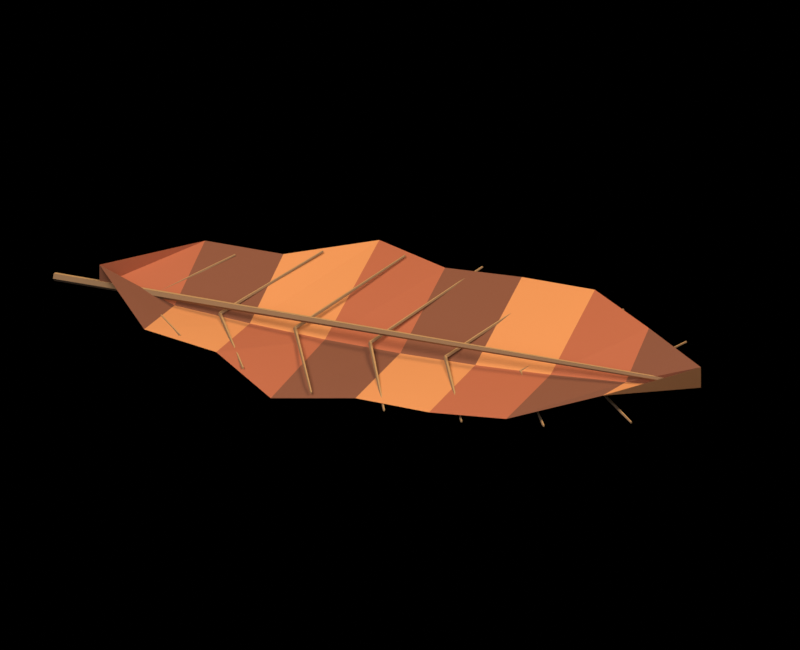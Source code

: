 # Source: source.blend  (saved by Blender 5.2.44; exported with 4.5.12 LTS)
import bpy
from mathutils import Matrix  # noqa: F401  (used for matrix-valued properties, if any)

bpy.ops.wm.read_factory_settings(use_empty=True)
scene = bpy.context.scene
scene.name = 'Scene'

# ---- collections
col_environment_geometry = bpy.data.collections.new('Environment geometry'); scene.collection.children.link(col_environment_geometry)
col_studio = bpy.data.collections.new('Studio'); scene.collection.children.link(col_studio)

# ---- materials (node trees are filled in below, after node groups)
mat_fungus_0 = bpy.data.materials.new('Fungus 0')
mat_fungus_0.diffuse_color = (0.1779, 0.06125, 0.02956, 1.0)
mat_fungus_1 = bpy.data.materials.new('Fungus 1')
mat_fungus_1.diffuse_color = (0.3712, 0.1046, 0.04519, 1.0)
mat_fungus_2 = bpy.data.materials.new('Fungus 2')
mat_fungus_2.diffuse_color = (0.5776, 0.2346, 0.07819, 1.0)
mat_wood_2 = bpy.data.materials.new('Wood 2')
mat_wood_2.diffuse_color = (0.2195, 0.1301, 0.0648, 1.0)
mat_wood_3 = bpy.data.materials.new('Wood 3')
mat_wood_3.diffuse_color = (0.4179, 0.2502, 0.1022, 1.0)

# ---- material node trees
mat_fungus_0.use_nodes = True; mat_fungus_0.node_tree.nodes.clear()
_N = mat_fungus_0.node_tree.nodes; _L = mat_fungus_0.node_tree.links
n0 = _N.new('ShaderNodeBsdfPrincipled'); n0.name = 'Principled BSDF'; n0.location = (-200, 100)
n0.inputs[0].default_value = (0.1779, 0.06125, 0.02956, 1.0)
n0.inputs[2].default_value = 0.9
n0.inputs[10].default_value = 0.005
n1 = _N.new('ShaderNodeOutputMaterial'); n1.name = 'Material Output'; n1.location = (200, 100)
_L.new(n0.outputs[0], n1.inputs[0])
n1.is_active_output = True
mat_fungus_1.use_nodes = True; mat_fungus_1.node_tree.nodes.clear()
_N = mat_fungus_1.node_tree.nodes; _L = mat_fungus_1.node_tree.links
n0 = _N.new('ShaderNodeBsdfPrincipled'); n0.name = 'Principled BSDF'; n0.location = (-200, 100)
n0.inputs[0].default_value = (0.3712, 0.1046, 0.04519, 1.0)
n0.inputs[2].default_value = 0.9
n0.inputs[10].default_value = 0.005
n1 = _N.new('ShaderNodeOutputMaterial'); n1.name = 'Material Output'; n1.location = (200, 100)
_L.new(n0.outputs[0], n1.inputs[0])
n1.is_active_output = True
mat_fungus_2.use_nodes = True; mat_fungus_2.node_tree.nodes.clear()
_N = mat_fungus_2.node_tree.nodes; _L = mat_fungus_2.node_tree.links
n0 = _N.new('ShaderNodeBsdfPrincipled'); n0.name = 'Principled BSDF'; n0.location = (-200, 100)
n0.inputs[0].default_value = (0.5776, 0.2346, 0.07819, 1.0)
n0.inputs[2].default_value = 0.9
n0.inputs[10].default_value = 0.005
n1 = _N.new('ShaderNodeOutputMaterial'); n1.name = 'Material Output'; n1.location = (200, 100)
_L.new(n0.outputs[0], n1.inputs[0])
n1.is_active_output = True
mat_wood_2.use_nodes = True; mat_wood_2.node_tree.nodes.clear()
_N = mat_wood_2.node_tree.nodes; _L = mat_wood_2.node_tree.links
n0 = _N.new('ShaderNodeBsdfPrincipled'); n0.name = 'Principled BSDF'; n0.location = (-200, 100)
n0.inputs[0].default_value = (0.2195, 0.1301, 0.0648, 1.0)
n0.inputs[2].default_value = 0.9
n0.inputs[10].default_value = 0.005
n1 = _N.new('ShaderNodeOutputMaterial'); n1.name = 'Material Output'; n1.location = (200, 100)
_L.new(n0.outputs[0], n1.inputs[0])
n1.is_active_output = True
mat_wood_3.use_nodes = True; mat_wood_3.node_tree.nodes.clear()
_N = mat_wood_3.node_tree.nodes; _L = mat_wood_3.node_tree.links
n0 = _N.new('ShaderNodeBsdfPrincipled'); n0.name = 'Principled BSDF'; n0.location = (-200, 100)
n0.inputs[0].default_value = (0.4179, 0.2502, 0.1022, 1.0)
n0.inputs[2].default_value = 0.9
n0.inputs[10].default_value = 0.005
n1 = _N.new('ShaderNodeOutputMaterial'); n1.name = 'Material Output'; n1.location = (200, 100)
_L.new(n0.outputs[0], n1.inputs[0])
n1.is_active_output = True

# ---- world
world_studio___pure_black_background = bpy.data.worlds.new('Studio · pure black background'); scene.world = world_studio___pure_black_background
world_studio___pure_black_background.use_nodes = True; world_studio___pure_black_background.node_tree.nodes.clear()
_N = world_studio___pure_black_background.node_tree.nodes; _L = world_studio___pure_black_background.node_tree.links
n0 = _N.new('ShaderNodeBackground'); n0.name = 'Background'; n0.location = (-200, 100)
n0.inputs[0].default_value = (0.0, 0.0, 0.0, 1.0)
n0.inputs[1].default_value = 0.0
n1 = _N.new('ShaderNodeOutputWorld'); n1.name = 'World Output'; n1.location = (200, 100)
_L.new(n0.outputs[0], n1.inputs[0])
n1.is_active_output = True

# ---- cameras
cam_reference_orthographic_lens = bpy.data.cameras.new('Reference orthographic lens')
cam_reference_orthographic_lens.type = 'ORTHO'
cam_reference_orthographic_lens.ortho_scale = 5.0

# ---- lights
light_warm_key = bpy.data.lights.new('Warm key', 'AREA')
light_warm_key.color = (1.0, 0.84, 0.67)
light_warm_key.energy = 900.0
light_warm_key.shape = 'DISK'
light_warm_key.size = 5.0
light_soft_front_fill = bpy.data.lights.new('Soft front fill', 'AREA')
light_soft_front_fill.color = (0.78, 0.84, 1.0)
light_soft_front_fill.energy = 250.0
light_soft_front_fill.shape = 'DISK'
light_soft_front_fill.size = 6.0
light_amber_right_rim = bpy.data.lights.new('Amber right rim', 'AREA')
light_amber_right_rim.color = (1.0, 0.74, 0.47)
light_amber_right_rim.energy = 600.0
light_amber_right_rim.shape = 'DISK'
light_amber_right_rim.size = 4.0

# ---- meshes
me_curled_fallen_leaf = bpy.data.meshes.new('Curled fallen leaf')
me_curled_fallen_leaf.from_pydata([(-2.0, 0.0, 0.31), (-2.0, 0.0, 0.16), (-2.0, 0.0, 0.31), (-1.5, -0.5562, 0.2678), (-1.5, 0.0, 0.1178), (-1.5, 0.5562, 0.2678), (-1.0, -0.6142, 0.2412), (-1.0, 0.0, 0.09125), (-1.0, 0.6142, 0.2412), (-0.5, -0.9924, 0.2303), (-0.5, 0.0, 0.08031), (-0.5, 0.9924, 0.2303), (0.0, -0.8184, 0.235), (0.0, 0.0, 0.085), (0.0, 0.8184, 0.235), (0.5, -0.8488, 0.2553), (0.5, 0.0, 0.1053), (0.5, 0.8488, 0.2553), (1.0, -0.8103, 0.2912), (1.0, 0.0, 0.1412), (1.0, 0.8103, 0.2912), (1.5, -0.4235, 0.3428), (1.5, 0.0, 0.1928), (1.5, 0.4235, 0.3428), (2.0, -2.941e-10, 0.41), (2.0, 0.0, 0.26), (2.0, 2.941e-10, 0.41)], [], [(0, 1, 4, 3), (1, 2, 5, 4), (3, 4, 7, 6), (4, 5, 8, 7), (6, 7, 10, 9), (7, 8, 11, 10), (9, 10, 13, 12), (10, 11, 14, 13), (12, 13, 16, 15), (13, 14, 17, 16), (15, 16, 19, 18), (16, 17, 20, 19), (18, 19, 22, 21), (19, 20, 23, 22), (21, 22, 25, 24), (22, 23, 26, 25)])
me_curled_fallen_leaf.polygons.foreach_set('material_index', [0, 1, 2, 0, 1, 2, 0, 1, 2, 0, 1, 2, 0, 1, 2, 0])
me_curled_fallen_leaf.materials.append(mat_fungus_0)
me_curled_fallen_leaf.materials.append(mat_fungus_1)
me_curled_fallen_leaf.materials.append(mat_fungus_2)
me_curled_fallen_leaf.update()
me_leaf_central_vein = bpy.data.meshes.new('Leaf central vein')
me_leaf_central_vein.from_pydata([(-2.3, -0.028, 0.16), (-2.299, -0.008652, 0.1334), (-2.3, 0.02265, 0.1435), (-2.3, 0.02265, 0.1765), (-2.301, -0.008652, 0.1866), (1.9, -0.015, 0.27), (1.9, -0.004635, 0.2557), (1.9, 0.01214, 0.2612), (1.9, 0.01214, 0.2788), (1.9, -0.004635, 0.2843)], [], [(4, 3, 2, 1, 0), (5, 6, 7, 8, 9), (0, 1, 6, 5), (1, 2, 7, 6), (2, 3, 8, 7), (3, 4, 9, 8), (4, 0, 5, 9)])
me_leaf_central_vein.polygons.foreach_set('material_index', [0, 1, 0, 1, 0, 1, 0])
me_leaf_central_vein.materials.append(mat_wood_2)
me_leaf_central_vein.materials.append(mat_wood_3)
me_leaf_central_vein.update()
me_leaf_side_vein = bpy.data.meshes.new('Leaf side vein')
me_leaf_side_vein.from_pydata([(-1.709, -0.007666, 0.12), (-1.702, -0.003946, 0.1088), (-1.692, 0.005228, 0.1131), (-1.693, 0.007177, 0.1269), (-1.704, -0.0007925, 0.1312), (-1.285, -0.5102, 0.24), (-1.281, -0.5081, 0.2335), (-1.275, -0.5027, 0.236), (-1.276, -0.5016, 0.244), (-1.282, -0.5062, 0.2465)], [], [(4, 3, 2, 1, 0), (5, 6, 7, 8, 9), (0, 1, 6, 5), (1, 2, 7, 6), (2, 3, 8, 7), (3, 4, 9, 8), (4, 0, 5, 9)])
me_leaf_side_vein.polygons.foreach_set('material_index', [0, 1, 0, 1, 0, 1, 0])
me_leaf_side_vein.materials.append(mat_wood_2)
me_leaf_side_vein.materials.append(mat_wood_3)
me_leaf_side_vein.update()
me_leaf_side_vein_001 = bpy.data.meshes.new('Leaf side vein.001')
me_leaf_side_vein_001.from_pydata([(-1.691, -0.007666, 0.12), (-1.696, -0.0007925, 0.1088), (-1.707, 0.007177, 0.1131), (-1.708, 0.005228, 0.1269), (-1.698, -0.003946, 0.1312), (-1.275, 0.5013, 0.24), (-1.278, 0.5053, 0.2335), (-1.284, 0.5099, 0.236), (-1.285, 0.5088, 0.244), (-1.279, 0.5035, 0.2465)], [], [(4, 3, 2, 1, 0), (5, 6, 7, 8, 9), (0, 1, 6, 5), (1, 2, 7, 6), (2, 3, 8, 7), (3, 4, 9, 8), (4, 0, 5, 9)])
me_leaf_side_vein_001.polygons.foreach_set('material_index', [0, 1, 0, 1, 0, 1, 0])
me_leaf_side_vein_001.materials.append(mat_wood_2)
me_leaf_side_vein_001.materials.append(mat_wood_3)
me_leaf_side_vein_001.update()
me_leaf_side_vein_002 = bpy.data.meshes.new('Leaf side vein.002')
me_leaf_side_vein_002.from_pydata([(-1.21, -0.005978, 0.12), (-1.202, -0.003242, 0.1087), (-1.191, 0.003975, 0.113), (-1.192, 0.005698, 0.127), (-1.204, -0.0004529, 0.1313), (-0.7861, -0.7345, 0.24), (-0.7814, -0.7329, 0.2334), (-0.7748, -0.7287, 0.2359), (-0.7754, -0.7277, 0.2441), (-0.7823, -0.7313, 0.2466)], [], [(4, 3, 2, 1, 0), (5, 6, 7, 8, 9), (0, 1, 6, 5), (1, 2, 7, 6), (2, 3, 8, 7), (3, 4, 9, 8), (4, 0, 5, 9)])
me_leaf_side_vein_002.polygons.foreach_set('material_index', [0, 1, 0, 1, 0, 1, 0])
me_leaf_side_vein_002.materials.append(mat_wood_2)
me_leaf_side_vein_002.materials.append(mat_wood_3)
me_leaf_side_vein_002.update()
me_leaf_side_vein_003 = bpy.data.meshes.new('Leaf side vein.003')
me_leaf_side_vein_003.from_pydata([(-1.19, -0.005978, 0.12), (-1.196, -0.0004529, 0.1087), (-1.208, 0.005698, 0.113), (-1.209, 0.003975, 0.127), (-1.198, -0.003242, 0.1313), (-0.7739, 0.7275, 0.24), (-0.7777, 0.7308, 0.2334), (-0.7846, 0.7344, 0.2359), (-0.7852, 0.7333, 0.2441), (-0.7786, 0.7291, 0.2466)], [], [(4, 3, 2, 1, 0), (5, 6, 7, 8, 9), (0, 1, 6, 5), (1, 2, 7, 6), (2, 3, 8, 7), (3, 4, 9, 8), (4, 0, 5, 9)])
me_leaf_side_vein_003.polygons.foreach_set('material_index', [0, 1, 0, 1, 0, 1, 0])
me_leaf_side_vein_003.materials.append(mat_wood_2)
me_leaf_side_vein_003.materials.append(mat_wood_3)
me_leaf_side_vein_003.update()
me_leaf_side_vein_004 = bpy.data.meshes.new('Leaf side vein.004')
me_leaf_side_vein_004.from_pydata([(-0.7108, -0.005275, 0.12), (-0.7027, -0.002907, 0.1087), (-0.6909, 0.003478, 0.113), (-0.6917, 0.005057, 0.127), (-0.704, -0.0003526, 0.1313), (-0.2863, -0.8613, 0.24), (-0.2816, -0.8599, 0.2334), (-0.2747, -0.8562, 0.2359), (-0.2751, -0.8553, 0.2441), (-0.2823, -0.8585, 0.2466)], [], [(4, 3, 2, 1, 0), (5, 6, 7, 8, 9), (0, 1, 6, 5), (1, 2, 7, 6), (2, 3, 8, 7), (3, 4, 9, 8), (4, 0, 5, 9)])
me_leaf_side_vein_004.polygons.foreach_set('material_index', [0, 1, 0, 1, 0, 1, 0])
me_leaf_side_vein_004.materials.append(mat_wood_2)
me_leaf_side_vein_004.materials.append(mat_wood_3)
me_leaf_side_vein_004.update()
me_leaf_side_vein_005 = bpy.data.meshes.new('Leaf side vein.005')
me_leaf_side_vein_005.from_pydata([(-0.6892, -0.005275, 0.12), (-0.696, -0.0003526, 0.1087), (-0.7083, 0.005057, 0.113), (-0.7091, 0.003478, 0.127), (-0.6973, -0.002907, 0.1313), (-0.2737, 0.8552, 0.24), (-0.2777, 0.858, 0.2334), (-0.2849, 0.8612, 0.2359), (-0.2853, 0.8603, 0.2441), (-0.2784, 0.8565, 0.2466)], [], [(4, 3, 2, 1, 0), (5, 6, 7, 8, 9), (0, 1, 6, 5), (1, 2, 7, 6), (2, 3, 8, 7), (3, 4, 9, 8), (4, 0, 5, 9)])
me_leaf_side_vein_005.polygons.foreach_set('material_index', [0, 1, 0, 1, 0, 1, 0])
me_leaf_side_vein_005.materials.append(mat_wood_2)
me_leaf_side_vein_005.materials.append(mat_wood_3)
me_leaf_side_vein_005.update()
me_leaf_side_vein_006 = bpy.data.meshes.new('Leaf side vein.006')
me_leaf_side_vein_006.from_pydata([(-0.2109, -0.005075, 0.12), (-0.2028, -0.002809, 0.1087), (-0.1908, 0.003339, 0.113), (-0.1916, 0.004872, 0.127), (-0.2039, -0.0003276, 0.1313), (0.2137, -0.903, 0.24), (0.2184, -0.9016, 0.2334), (0.2253, -0.8981, 0.2359), (0.2249, -0.8972, 0.2441), (0.2177, -0.9002, 0.2466)], [], [(4, 3, 2, 1, 0), (5, 6, 7, 8, 9), (0, 1, 6, 5), (1, 2, 7, 6), (2, 3, 8, 7), (3, 4, 9, 8), (4, 0, 5, 9)])
me_leaf_side_vein_006.polygons.foreach_set('material_index', [0, 1, 0, 1, 0, 1, 0])
me_leaf_side_vein_006.materials.append(mat_wood_2)
me_leaf_side_vein_006.materials.append(mat_wood_3)
me_leaf_side_vein_006.update()
me_leaf_side_vein_007 = bpy.data.meshes.new('Leaf side vein.007')
me_leaf_side_vein_007.from_pydata([(-0.1891, -0.005075, 0.12), (-0.1961, -0.0003276, 0.1087), (-0.2084, 0.004872, 0.113), (-0.2092, 0.003339, 0.127), (-0.1972, -0.002809, 0.1313), (0.2263, 0.897, 0.24), (0.2223, 0.8998, 0.2334), (0.2151, 0.9028, 0.2359), (0.2147, 0.9019, 0.2441), (0.2216, 0.8984, 0.2466)], [], [(4, 3, 2, 1, 0), (5, 6, 7, 8, 9), (0, 1, 6, 5), (1, 2, 7, 6), (2, 3, 8, 7), (3, 4, 9, 8), (4, 0, 5, 9)])
me_leaf_side_vein_007.polygons.foreach_set('material_index', [0, 1, 0, 1, 0, 1, 0])
me_leaf_side_vein_007.materials.append(mat_wood_2)
me_leaf_side_vein_007.materials.append(mat_wood_3)
me_leaf_side_vein_007.update()
me_leaf_side_vein_008 = bpy.data.meshes.new('Leaf side vein.008')
me_leaf_side_vein_008.from_pydata([(0.2892, -0.005275, 0.12), (0.2973, -0.002907, 0.1087), (0.3091, 0.003478, 0.113), (0.3083, 0.005057, 0.127), (0.296, -0.0003526, 0.1313), (0.7137, -0.8613, 0.24), (0.7184, -0.8599, 0.2334), (0.7253, -0.8562, 0.2359), (0.7249, -0.8553, 0.2441), (0.7177, -0.8585, 0.2466)], [], [(4, 3, 2, 1, 0), (5, 6, 7, 8, 9), (0, 1, 6, 5), (1, 2, 7, 6), (2, 3, 8, 7), (3, 4, 9, 8), (4, 0, 5, 9)])
me_leaf_side_vein_008.polygons.foreach_set('material_index', [0, 1, 0, 1, 0, 1, 0])
me_leaf_side_vein_008.materials.append(mat_wood_2)
me_leaf_side_vein_008.materials.append(mat_wood_3)
me_leaf_side_vein_008.update()
me_leaf_side_vein_009 = bpy.data.meshes.new('Leaf side vein.009')
me_leaf_side_vein_009.from_pydata([(0.3108, -0.005275, 0.12), (0.304, -0.0003526, 0.1087), (0.2917, 0.005057, 0.113), (0.2909, 0.003478, 0.127), (0.3027, -0.002907, 0.1313), (0.7263, 0.8552, 0.24), (0.7223, 0.858, 0.2334), (0.7151, 0.8612, 0.2359), (0.7147, 0.8603, 0.2441), (0.7216, 0.8565, 0.2466)], [], [(4, 3, 2, 1, 0), (5, 6, 7, 8, 9), (0, 1, 6, 5), (1, 2, 7, 6), (2, 3, 8, 7), (3, 4, 9, 8), (4, 0, 5, 9)])
me_leaf_side_vein_009.polygons.foreach_set('material_index', [0, 1, 0, 1, 0, 1, 0])
me_leaf_side_vein_009.materials.append(mat_wood_2)
me_leaf_side_vein_009.materials.append(mat_wood_3)
me_leaf_side_vein_009.update()
me_leaf_side_vein_010 = bpy.data.meshes.new('Leaf side vein.010')
me_leaf_side_vein_010.from_pydata([(0.7896, -0.005978, 0.12), (0.7976, -0.003242, 0.1087), (0.8089, 0.003975, 0.113), (0.8079, 0.005698, 0.127), (0.796, -0.0004529, 0.1313), (1.214, -0.7345, 0.24), (1.219, -0.7329, 0.2334), (1.225, -0.7287, 0.2359), (1.225, -0.7277, 0.2441), (1.218, -0.7313, 0.2466)], [], [(4, 3, 2, 1, 0), (5, 6, 7, 8, 9), (0, 1, 6, 5), (1, 2, 7, 6), (2, 3, 8, 7), (3, 4, 9, 8), (4, 0, 5, 9)])
me_leaf_side_vein_010.polygons.foreach_set('material_index', [0, 1, 0, 1, 0, 1, 0])
me_leaf_side_vein_010.materials.append(mat_wood_2)
me_leaf_side_vein_010.materials.append(mat_wood_3)
me_leaf_side_vein_010.update()
me_leaf_side_vein_011 = bpy.data.meshes.new('Leaf side vein.011')
me_leaf_side_vein_011.from_pydata([(0.8104, -0.005978, 0.12), (0.804, -0.0004529, 0.1087), (0.7921, 0.005698, 0.113), (0.7911, 0.003975, 0.127), (0.8024, -0.003242, 0.1313), (1.226, 0.7275, 0.24), (1.222, 0.7308, 0.2334), (1.215, 0.7344, 0.2359), (1.215, 0.7333, 0.2441), (1.221, 0.7291, 0.2466)], [], [(4, 3, 2, 1, 0), (5, 6, 7, 8, 9), (0, 1, 6, 5), (1, 2, 7, 6), (2, 3, 8, 7), (3, 4, 9, 8), (4, 0, 5, 9)])
me_leaf_side_vein_011.polygons.foreach_set('material_index', [0, 1, 0, 1, 0, 1, 0])
me_leaf_side_vein_011.materials.append(mat_wood_2)
me_leaf_side_vein_011.materials.append(mat_wood_3)
me_leaf_side_vein_011.update()
me_leaf_side_vein_012 = bpy.data.meshes.new('Leaf side vein.012')
me_leaf_side_vein_012.from_pydata([(1.291, -0.007666, 0.12), (1.298, -0.003946, 0.1088), (1.308, 0.005228, 0.1131), (1.307, 0.007177, 0.1269), (1.296, -0.0007925, 0.1312), (1.715, -0.5102, 0.24), (1.719, -0.5081, 0.2335), (1.725, -0.5027, 0.236), (1.724, -0.5016, 0.244), (1.718, -0.5062, 0.2465)], [], [(4, 3, 2, 1, 0), (5, 6, 7, 8, 9), (0, 1, 6, 5), (1, 2, 7, 6), (2, 3, 8, 7), (3, 4, 9, 8), (4, 0, 5, 9)])
me_leaf_side_vein_012.polygons.foreach_set('material_index', [0, 1, 0, 1, 0, 1, 0])
me_leaf_side_vein_012.materials.append(mat_wood_2)
me_leaf_side_vein_012.materials.append(mat_wood_3)
me_leaf_side_vein_012.update()
me_leaf_side_vein_013 = bpy.data.meshes.new('Leaf side vein.013')
me_leaf_side_vein_013.from_pydata([(1.309, -0.007666, 0.12), (1.304, -0.0007925, 0.1088), (1.293, 0.007177, 0.1131), (1.292, 0.005228, 0.1269), (1.302, -0.003946, 0.1312), (1.725, 0.5013, 0.24), (1.722, 0.5053, 0.2335), (1.716, 0.5099, 0.236), (1.715, 0.5088, 0.244), (1.721, 0.5035, 0.2465)], [], [(4, 3, 2, 1, 0), (5, 6, 7, 8, 9), (0, 1, 6, 5), (1, 2, 7, 6), (2, 3, 8, 7), (3, 4, 9, 8), (4, 0, 5, 9)])
me_leaf_side_vein_013.polygons.foreach_set('material_index', [0, 1, 0, 1, 0, 1, 0])
me_leaf_side_vein_013.materials.append(mat_wood_2)
me_leaf_side_vein_013.materials.append(mat_wood_3)
me_leaf_side_vein_013.update()

# ---- objects
ob_curled_fallen_leaf = bpy.data.objects.new('Curled fallen leaf', me_curled_fallen_leaf)
ob_leaf_central_vein = bpy.data.objects.new('Leaf central vein', me_leaf_central_vein)
ob_leaf_side_vein = bpy.data.objects.new('Leaf side vein', me_leaf_side_vein)
ob_leaf_side_vein_001 = bpy.data.objects.new('Leaf side vein.001', me_leaf_side_vein_001)
ob_leaf_side_vein_002 = bpy.data.objects.new('Leaf side vein.002', me_leaf_side_vein_002)
ob_leaf_side_vein_003 = bpy.data.objects.new('Leaf side vein.003', me_leaf_side_vein_003)
ob_leaf_side_vein_004 = bpy.data.objects.new('Leaf side vein.004', me_leaf_side_vein_004)
ob_leaf_side_vein_005 = bpy.data.objects.new('Leaf side vein.005', me_leaf_side_vein_005)
ob_leaf_side_vein_006 = bpy.data.objects.new('Leaf side vein.006', me_leaf_side_vein_006)
ob_leaf_side_vein_007 = bpy.data.objects.new('Leaf side vein.007', me_leaf_side_vein_007)
ob_leaf_side_vein_008 = bpy.data.objects.new('Leaf side vein.008', me_leaf_side_vein_008)
ob_leaf_side_vein_009 = bpy.data.objects.new('Leaf side vein.009', me_leaf_side_vein_009)
ob_leaf_side_vein_010 = bpy.data.objects.new('Leaf side vein.010', me_leaf_side_vein_010)
ob_leaf_side_vein_011 = bpy.data.objects.new('Leaf side vein.011', me_leaf_side_vein_011)
ob_leaf_side_vein_012 = bpy.data.objects.new('Leaf side vein.012', me_leaf_side_vein_012)
ob_leaf_side_vein_013 = bpy.data.objects.new('Leaf side vein.013', me_leaf_side_vein_013)
ob_reference_camera = bpy.data.objects.new('Reference camera', cam_reference_orthographic_lens)
ob_warm_key = bpy.data.objects.new('Warm key', light_warm_key)
ob_soft_front_fill = bpy.data.objects.new('Soft front fill', light_soft_front_fill)
ob_amber_right_rim = bpy.data.objects.new('Amber right rim', light_amber_right_rim)

# ---- transforms, parenting, visibility, modifiers, constraints
ob_curled_fallen_leaf.location = (0.0, 0.0, 0.0)
ob_leaf_central_vein.location = (0.0, 0.0, 0.0)
ob_leaf_side_vein.location = (0.0, 0.0, 0.0)
ob_leaf_side_vein_001.location = (0.0, 0.0, 0.0)
ob_leaf_side_vein_002.location = (0.0, 0.0, 0.0)
ob_leaf_side_vein_003.location = (0.0, 0.0, 0.0)
ob_leaf_side_vein_004.location = (0.0, 0.0, 0.0)
ob_leaf_side_vein_005.location = (0.0, 0.0, 0.0)
ob_leaf_side_vein_006.location = (0.0, 0.0, 0.0)
ob_leaf_side_vein_007.location = (0.0, 0.0, 0.0)
ob_leaf_side_vein_008.location = (0.0, 0.0, 0.0)
ob_leaf_side_vein_009.location = (0.0, 0.0, 0.0)
ob_leaf_side_vein_010.location = (0.0, 0.0, 0.0)
ob_leaf_side_vein_011.location = (0.0, 0.0, 0.0)
ob_leaf_side_vein_012.location = (0.0, 0.0, 0.0)
ob_leaf_side_vein_013.location = (0.0, 0.0, 0.0)
ob_reference_camera.location = (5.801, -15.94, 10.9)
ob_reference_camera.rotation_euler = (1.012, -3.076e-08, 0.3491)
ob_warm_key.location = (-3.0, -4.0, 8.0)
ob_warm_key.rotation_euler = (0.6787, 3.843e-08, -0.6435)
ob_soft_front_fill.location = (1.0, -6.0, 5.0)
ob_soft_front_fill.rotation_euler = (1.087, 3.52e-09, 0.1651)
ob_amber_right_rim.location = (5.0, 3.0, 7.0)
ob_amber_right_rim.rotation_euler = (0.8425, 6.091e-08, 2.111)

# ---- collection membership
col_environment_geometry.objects.link(ob_curled_fallen_leaf)
col_environment_geometry.objects.link(ob_leaf_central_vein)
col_environment_geometry.objects.link(ob_leaf_side_vein)
col_environment_geometry.objects.link(ob_leaf_side_vein_001)
col_environment_geometry.objects.link(ob_leaf_side_vein_002)
col_environment_geometry.objects.link(ob_leaf_side_vein_003)
col_environment_geometry.objects.link(ob_leaf_side_vein_004)
col_environment_geometry.objects.link(ob_leaf_side_vein_005)
col_environment_geometry.objects.link(ob_leaf_side_vein_006)
col_environment_geometry.objects.link(ob_leaf_side_vein_007)
col_environment_geometry.objects.link(ob_leaf_side_vein_008)
col_environment_geometry.objects.link(ob_leaf_side_vein_009)
col_environment_geometry.objects.link(ob_leaf_side_vein_010)
col_environment_geometry.objects.link(ob_leaf_side_vein_011)
col_environment_geometry.objects.link(ob_leaf_side_vein_012)
col_environment_geometry.objects.link(ob_leaf_side_vein_013)
col_studio.objects.link(ob_reference_camera)
col_studio.objects.link(ob_warm_key)
col_studio.objects.link(ob_soft_front_fill)
col_studio.objects.link(ob_amber_right_rim)

# ---- scene / render settings (as saved in the file)
scene.camera = ob_reference_camera
scene.frame_start = 1; scene.frame_end = 250; scene.frame_set(1)
scene.render.engine = 'CYCLES'
scene.render.image_settings.color_mode = 'RGB'
scene.render.resolution_x = 800
scene.render.resolution_y = 650
scene.render.bake_bias = 0.0
scene.render.bake_samples = 0
scene.render.compositor_device = 'GPU'
scene.cycles.samples = 20
scene.cycles.max_bounces = 6
scene.eevee.use_volume_custom_range = False
scene.eevee.fast_gi_thickness_near = 0.1
scene.eevee.fast_gi_thickness_far = 0.0
scene.eevee.ray_tracing_options.screen_trace_thickness = 0.1
scene.view_settings.view_transform = 'Standard'
bpy.context.view_layer.update()
